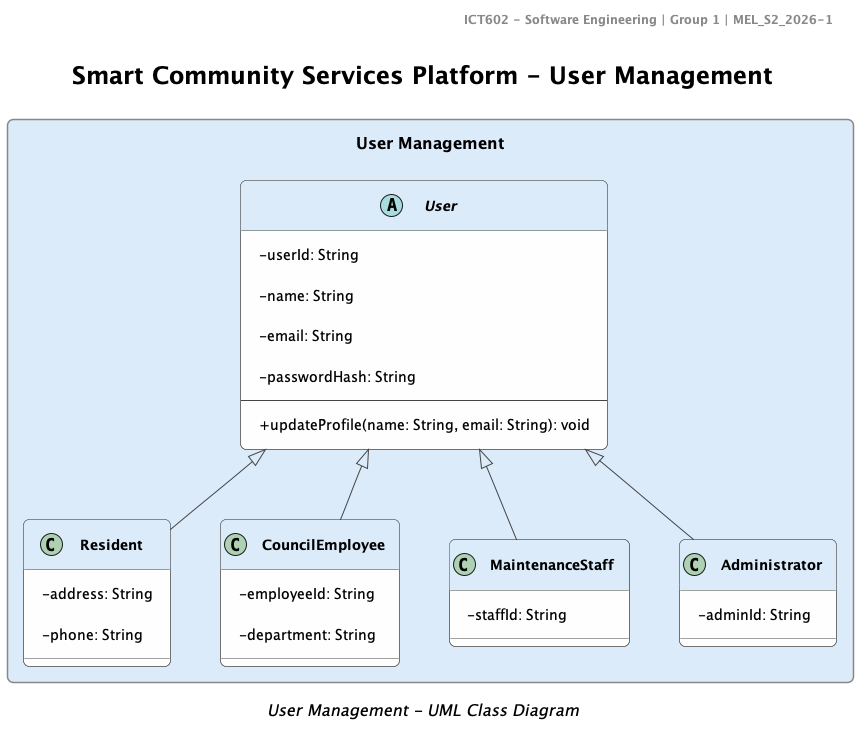

The diagram above was rendered by PlantUML. Its source (embedded in the PNG):
@startuml

!include ../styles.puml

title Smart Community Services Platform - User Management
header ICT602 - Software Engineering | Group 1 | MEL_S2_2026-1

!include ../modules/user-management.puml

caption User Management - UML Class Diagram

@enduml